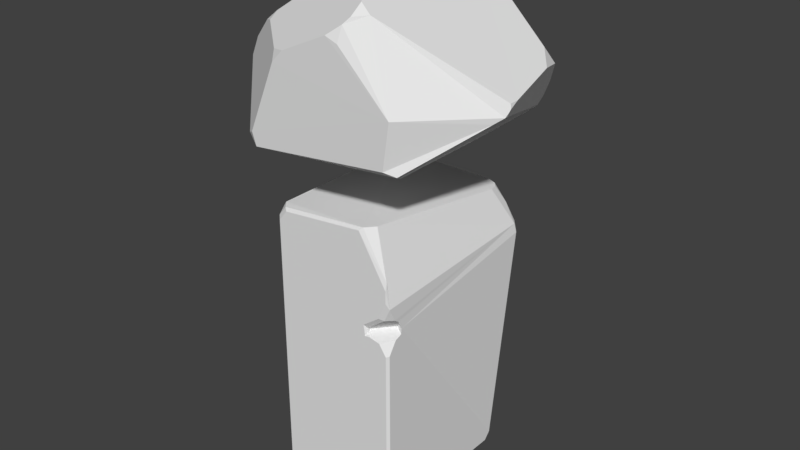 # Source: ROCKS_bLEND.blend  (saved by Blender 2.79.0; exported with 4.5.12 LTS)
import bpy
from mathutils import Matrix  # noqa: F401  (used for matrix-valued properties, if any)

bpy.ops.wm.read_factory_settings(use_empty=True)
scene = bpy.context.scene
scene.name = 'Scene'

# ---- collections
col_collection_1 = bpy.data.collections.new('Collection 1'); scene.collection.children.link(col_collection_1)

# ---- materials (node trees are filled in below, after node groups)
mat_material = bpy.data.materials.new('Material')
mat_material.alpha_threshold = 0.0
mat_material.use_transparent_shadow = False
mat_material.roughness = 0.5
mat_material.line_color = (0.0, 0.0, 0.0, 1.0)

# ---- material node trees

# ---- world
world_world = bpy.data.worlds.new('World'); scene.world = world_world
world_world.color = (0.05088, 0.05088, 0.05088)
world_world.use_sun_shadow = False
world_world.sun_shadow_jitter_overblur = 0.0
world_world.cycles.sampling_method = 'MANUAL'

# ---- meshes
me_cube_001 = bpy.data.meshes.new('Cube.001')
me_cube_001.from_pydata([(-0.6149, 0.8132, -1.283), (-0.6149, 0.8132, 1.293), (0.7279, -0.7002, -1.283), (0.4972, -0.7002, 1.379), (0.6149, 0.8132, -1.283), (0.7279, 0.7002, -1.283), (0.7279, -0.7181, 0.6308), (0.7279, -0.706, 0.4473), (0.6162, -0.8132, 0.428), (0.435, -0.7456, 0.4773), (0.7279, -0.6328, 0.4717), (0.6379, -0.5932, 0.4982), (-0.6403, -0.7879, -1.283), (-0.6403, -0.8132, -1.258), (-0.7026, -0.8132, -1.195), (-0.7279, -0.7907, -1.192), (-0.7279, -0.7255, -1.258), (-0.7026, -0.7255, -1.283), (-0.6036, -0.8132, 1.268), (-0.6374, -0.7907, 1.293), (-0.7159, -0.7122, 1.293), (-0.7279, -0.7255, 1.268), (-0.7026, -0.8132, 1.169), (-0.7279, -0.7907, 1.202), (-0.7026, 0.7255, -1.283), (-0.7279, 0.7255, -1.258), (-0.7279, 0.7834, -1.2), (-0.6941, 0.8132, -1.204), (-0.9428, 1.082, 0.3381), (-0.7336, 0.6821, 1.268), (-0.7159, 0.7122, 1.293), (0.7279, -0.7879, -1.195), (0.7026, -0.8132, -1.195), (0.6403, -0.8132, -1.258), (0.6403, -0.7879, -1.283), (0.3725, -0.8132, 1.353), (0.4067, -0.7907, 1.379), (0.7026, -0.8132, 0.9211), (0.7052, -0.7964, 0.9888), (0.7026, -0.8132, 0.8115), (0.7279, -0.7849, 0.7531), (0.6118, -0.8132, 0.6532), (0.6594, -0.7849, 0.6336), (0.7026, -0.8132, 0.3278), (0.7279, -0.7879, 0.3336), (0.4143, -0.8132, 0.5378), (0.4394, -0.7849, 0.505), (0.4476, -0.7849, 0.4623), (0.4333, -0.8132, 0.4394), (0.4818, -0.8132, 0.4478), (-0.7305, -0.7908, -0.1554), (-0.7026, -0.8132, -0.1482), (0.6791, 0.8132, -1.219), (0.7279, 0.7662, -1.217), (0.7191, 0.6467, 1.296), (0.6961, 0.732, 1.293), (0.8716, 0.8447, 0.9495), (0.885, 0.8647, 0.865), (0.844, 0.9146, 0.8602), (0.8208, 0.907, 0.9453), (0.7668, 0.8225, 1.135), (0.6479, 0.7802, 1.293), (0.5595, 0.8132, 1.293), (0.7279, -0.6267, 0.5211), (0.7279, -0.6734, 0.6022), (0.6935, -0.6102, 0.5416), (-0.906, 1.084, 0.4227), (-0.9164, 1.092, 0.3285), (-0.9137, 1.083, 0.4131), (-0.8222, 0.9737, -0.3209), (-0.8534, 1.013, -0.1055), (-0.8507, 0.9542, -0.3212), (-0.8796, 0.9945, -0.1143), (-0.8623, 0.6612, -0.2477), (-0.5237, 0.9426, -0.2378)], [], [(16, 15, 50, 28, 72, 73, 71, 26, 25), (3, 36, 38), (7, 8, 43, 44), (59, 66, 1, 62), (51, 48, 45, 41, 39, 37, 35, 18, 22), (10, 63, 65, 11), (33, 32, 43, 8, 49, 48, 51, 14, 13), (3, 1, 30, 20, 19, 36), (55, 60, 61), (2, 31, 32, 33, 34), (0, 27, 69, 74, 70, 67, 58, 52, 4), (54, 55, 61, 62, 1, 3), (5, 53, 57, 63, 10, 7, 44, 31, 2), (64, 56, 54, 3, 38, 40, 6), (28, 67, 70, 72), (9, 46, 47), (9, 47, 49, 8, 7, 10, 11), (11, 65, 64, 6, 42, 46, 9), (12, 13, 14, 15, 16, 17), (28, 50, 23, 21, 29), (40, 42, 6), (19, 20, 21, 23), (24, 25, 26, 27, 0), (47, 48, 49), (22, 18, 19, 23), (1, 66, 68, 30), (35, 37, 38, 36), (39, 41, 42, 40), (45, 48, 47, 46), (16, 25, 24, 17), (33, 13, 12, 34), (51, 22, 23, 50), (20, 30, 29, 21), (28, 29, 30, 68), (31, 44, 43, 32), (46, 42, 41, 45), (40, 38, 37, 39), (36, 19, 18, 35), (14, 51, 50, 15), (24, 0, 4, 5, 2, 34, 12, 17), (56, 57, 58, 59, 60), (63, 64, 65), (66, 67, 28, 68), (54, 56, 60, 55), (59, 62, 61, 60), (57, 53, 52, 58), (63, 57, 56, 64), (66, 59, 58, 67), (4, 52, 53, 5), (74, 69, 71, 73), (71, 69, 27, 26), (73, 72, 70, 74)])
_uv = me_cube_001.uv_layers.new(name='UVMap')
_uv.uv.foreach_set('vector', [0.2714, 0.0005457, 0.2812, 0.01037, 0.2814, 0.1662, 0.0003262, 0.234, 0.01335, 0.1677, 0.06338, 0.1482, 0.01931, 0.1374, 0.0446, 0.008677, 0.05329, 0.0, 0.8193, 0.000244, 0.8335, 0.0, 0.8312, 0.06182, 0.8157, 0.145, 0.8325, 0.1477, 0.8316, 0.1636, 0.8277, 0.1628, 0.5693, 0.4231, 0.3488, 0.5161, 0.381, 0.379, 0.5331, 0.371, 0.7587, 0.647, 0.6111, 0.5562, 0.6136, 0.541, 0.588, 0.5232, 0.5762, 0.4988, 0.5762, 0.4819, 0.6192, 0.4156, 0.7461, 0.429, 0.759, 0.4442, 0.3226, 0.4686, 0.3274, 0.4624, 0.3332, 0.4622, 0.3349, 0.4715, 0.5838, 0.8172, 0.5757, 0.8076, 0.5761, 0.5732, 0.5873, 0.5579, 0.6048, 0.5549, 0.6111, 0.5562, 0.7587, 0.647, 0.7584, 0.8081, 0.7503, 0.8177, 0.3737, 0.9874, 0.5184, 0.7752, 0.5315, 0.7893, 0.5315, 0.9877, 0.5213, 0.9986, 0.3855, 1.0, 0.6028, 0.01036, 0.5882, 0.03486, 0.5958, 0.009941, 0.8094, 0.4114, 0.8228, 0.3981, 0.8268, 0.3981, 0.827, 0.4073, 0.8231, 0.4111, 0.4061, 0.7752, 0.3951, 0.7636, 0.3681, 0.6294, 0.4063, 0.6145, 0.3615, 0.5967, 0.3483, 0.5307, 0.573, 0.4361, 0.573, 0.7565, 0.5653, 0.7668, 0.3449, 0.7985, 0.3479, 0.7865, 0.3541, 0.7798, 0.3656, 0.7752, 0.5184, 0.7752, 0.3737, 0.9874, 0.5992, 0.4071, 0.5895, 0.3968, 0.5803, 0.07691, 0.8041, 0.1334, 0.8048, 0.1411, 0.8157, 0.145, 0.8277, 0.1628, 0.8228, 0.3981, 0.8094, 0.4114, 0.8113, 0.1211, 0.5836, 0.06388, 0.6154, 0.01024, 0.8193, 0.000244, 0.8312, 0.06182, 0.8286, 0.09821, 0.8181, 0.1168, 0.3449, 0.5294, 0.3483, 0.5307, 0.3615, 0.5967, 0.3584, 0.5981, 0.2974, 0.3797, 0.3033, 0.3755, 0.3033, 0.3821, 0.3449, 0.4075, 0.3395, 0.4098, 0.3336, 0.409, 0.3226, 0.3964, 0.3251, 0.3766, 0.3331, 0.3703, 0.3449, 0.3753, 0.3402, 0.4493, 0.3352, 0.4525, 0.3277, 0.4494, 0.3239, 0.4451, 0.3226, 0.4326, 0.3366, 0.4134, 0.3402, 0.4168, 0.7504, 0.8214, 0.7503, 0.8177, 0.7584, 0.8081, 0.7618, 0.8075, 0.7621, 0.817, 0.7588, 0.8209, 0.0003262, 0.234, 0.2814, 0.1662, 0.2816, 0.3703, 0.2718, 0.3801, 0.0602, 0.3795, 0.8286, 0.09821, 0.8286, 0.1162, 0.8181, 0.1168, 0.2814, 0.3864, 0.2697, 0.3842, 0.2718, 0.3801, 0.2816, 0.3703, 0.9458, 0.9251, 0.9498, 0.9256, 0.9513, 0.9349, 0.9468, 0.939, 0.9345, 0.9374, 0.3395, 0.4098, 0.3378, 0.4134, 0.3336, 0.409, 0.759, 0.4442, 0.7461, 0.429, 0.7506, 0.425, 0.7624, 0.439, 0.04026, 0.3864, 0.0, 0.2477, 0.0002336, 0.246, 0.05565, 0.3837, 0.6192, 0.4156, 0.5762, 0.4819, 0.576, 0.4714, 0.6149, 0.4114, 0.5762, 0.4988, 0.588, 0.5232, 0.5819, 0.526, 0.573, 0.5076, 0.3076, 0.3703, 0.3076, 0.3855, 0.3033, 0.3821, 0.3033, 0.3755, 0.9513, 0.7247, 0.9498, 0.9256, 0.9458, 0.9251, 0.9474, 0.7242, 0.5838, 0.8172, 0.7503, 0.8177, 0.7504, 0.8214, 0.5839, 0.8209, 0.7587, 0.647, 0.759, 0.4442, 0.7624, 0.439, 0.7624, 0.648, 0.2697, 0.3842, 0.05565, 0.3837, 0.0602, 0.3795, 0.2718, 0.3801, 0.0003262, 0.234, 0.0602, 0.3795, 0.05565, 0.3837, 0.0002336, 0.246, 0.8228, 0.3981, 0.8277, 0.1628, 0.8316, 0.1636, 0.8268, 0.3981, 0.6105, 0.5458, 0.5819, 0.526, 0.588, 0.5232, 0.6136, 0.541, 0.8286, 0.09821, 0.8312, 0.06182, 0.8335, 0.07228, 0.8332, 0.08916, 0.6149, 0.4114, 0.7506, 0.425, 0.7461, 0.429, 0.6192, 0.4156, 0.7584, 0.8081, 0.7587, 0.647, 0.7624, 0.648, 0.7618, 0.8075, 0.9458, 0.9251, 0.9345, 0.9374, 0.7768, 0.9401, 0.7624, 0.9247, 0.7639, 0.7308, 0.7752, 0.7185, 0.9394, 0.7157, 0.9474, 0.7242, 0.5836, 0.06388, 0.5803, 0.07691, 0.573, 0.07726, 0.5746, 0.06406, 0.5882, 0.03486, 0.3274, 0.4624, 0.3349, 0.4525, 0.3332, 0.4622, 0.3488, 0.5161, 0.3483, 0.5307, 0.3449, 0.5294, 0.3479, 0.5177, 0.6154, 0.01024, 0.5836, 0.06388, 0.5882, 0.03486, 0.6028, 0.01036, 0.5693, 0.4231, 0.5331, 0.371, 0.5449, 0.3703, 0.5614, 0.394, 0.5803, 0.07691, 0.5895, 0.3968, 0.5827, 0.3966, 0.573, 0.07726, 0.8041, 0.1334, 0.5803, 0.07691, 0.5836, 0.06388, 0.8113, 0.1211, 0.3488, 0.5161, 0.5693, 0.4231, 0.573, 0.4361, 0.3483, 0.5307, 0.5829, 0.4062, 0.5827, 0.3966, 0.5895, 0.3968, 0.5992, 0.4071, 0.3209, 0.8055, 0.2897, 0.7832, 0.2893, 0.7789, 0.3209, 0.7489, 0.3646, 0.6296, 0.3681, 0.6294, 0.3951, 0.7636, 0.391, 0.7631, 0.3307, 0.7489, 0.2893, 0.718, 0.2893, 0.714, 0.3307, 0.692])
me_cube_001.use_remesh_preserve_volume = False
me_cube_001.use_remesh_preserve_attributes = False
me_cube_001.use_mirror_vertex_groups = False
me_cube_001.update()
me_cube = bpy.data.meshes.new('Cube')
me_cube.from_pydata([(-0.06669, -0.08857, 1.892), (-0.01898, 0.0651, 1.856), (-0.1046, 0.07098, 1.857), (-0.06673, -0.108, 1.893), (-0.1322, -0.2254, 1.845), (-0.02174, -0.2652, 1.867), (-0.66, -1.041, 0.2801), (-0.6992, -1.045, 0.4061), (-0.7899, -0.9854, 0.3616), (-0.971, -0.5449, 1.195), (-0.8429, -0.6364, 1.235), (-0.8429, -0.5492, 1.296), (-0.2877, -1.055, 1.193), (-0.4326, -0.9982, 1.167), (-0.4028, -1.055, 1.076), (-0.4538, 0.7303, 1.558), (-0.4751, 0.8798, 1.489), (-0.5398, 0.7379, 1.49), (-0.4892, 1.0, 1.353), (-0.4659, 0.9224, 1.468), (-0.3615, 1.0, 1.428), (-1.297, -0.2781, 0.9286), (-1.282, -0.3764, 0.9438), (0.5504, 0.7199, 0.2129), (0.4833, 0.5946, 0.1588), (0.4219, -0.4739, 0.101), (0.6932, 0.8074, 0.3263), (0.7046, 0.8997, 0.4221), (0.8184, 0.8105, 0.425), (0.6431, 1.0, 0.5899), (0.6619, 0.9457, 0.4615), (0.89, 0.7711, 0.4811), (0.9854, 0.7359, 0.6123), (0.983, 0.6569, 0.5533), (1.37, -0.2344, 0.9449), (1.355, -0.3378, 0.8372), (-0.5384, 1.0, 1.13), (-0.6101, 0.9523, 1.161), (-0.5203, 1.0, 1.293), (-1.074, 0.5072, 0.6561), (-1.059, 0.5008, 0.5613), (-1.153, 0.3784, 0.6183), (0.4212, 0.6832, 0.1711), (0.4888, 0.7142, 0.1965), (0.6399, 0.9544, 0.4667), (0.5769, 1.0, 0.5359), (-0.6053, 0.6077, 0.2773), (-0.2907, 1.0, 0.7053), (-0.5242, 0.9174, 0.6479), (-0.4731, 1.0, 0.8771), (-0.6983, 0.7545, 0.4786), (-0.6668, 0.6295, 0.3165), (-0.8975, 0.6021, 0.4616), (0.1494, 1.0, 1.411), (0.3704, 0.8824, 1.459), (0.4025, 1.0, 1.302), (0.6705, 1.0, 1.035), (0.8892, 0.906, 0.9178), (0.7218, 1.0, 0.7926), (0.3821, 0.6226, 1.581), (0.5823, 0.6953, 1.448), (0.3894, 0.8518, 1.473), (1.247, 0.3457, 1.018), (1.158, 0.6075, 0.9682), (1.096, 0.5284, 1.114), (0.9824, 0.829, 0.9073), (1.154, 0.6169, 0.9628), (1.042, 0.7354, 0.7565), (1.37, -0.3266, 0.946), (1.38, -0.3322, 0.9046), (1.358, -0.3703, 0.8394), (1.374, -0.3436, 0.8828), (0.3398, -0.8217, 1.641), (0.3421, -0.9474, 1.554), (0.4542, -0.8545, 1.566), (0.7956, -0.96, 0.3907), (0.7041, -1.02, 0.4298), (0.174, -1.052, 1.405), (0.293, -1.048, 1.359), (0.3008, -0.9972, 1.5), (1.297, -0.4337, 0.7912), (0.7776, -1.033, 0.8622), (-1.359, -0.3776, 0.7592), (-0.5125, -1.051, 0.8282)], [], [(17, 16, 19, 18, 38, 37, 39, 41, 82, 21), (15, 17, 21, 22, 9, 11, 4, 3, 0, 2), (30, 29, 58, 57, 65, 67, 32, 31, 28, 27), (14, 13, 10, 9, 22, 82, 83), (25, 75, 76), (0, 1, 2), (3, 4, 5), (6, 7, 8), (9, 10, 11), (12, 13, 14), (15, 16, 17), (18, 19, 20), (21, 82, 22), (43, 23, 24, 42), (26, 27, 28), (45, 29, 30, 44), (31, 33, 35, 70, 80, 75, 25, 24, 23, 26, 28), (31, 32, 33), (68, 69, 34), (36, 37, 38), (39, 40, 41), (2, 1, 59, 61, 54, 53, 20, 19, 16, 15), (46, 51, 50, 48, 47, 45, 44, 43, 42), (37, 36, 49, 48, 50, 52, 40, 39), (27, 26, 23, 43, 44, 30), (6, 46, 42, 24, 25), (6, 8, 82, 41, 40, 52, 51, 46), (57, 56, 55, 54, 61, 60, 64, 63, 66, 65), (47, 48, 49), (50, 51, 52), (53, 54, 55), (56, 57, 58), (59, 60, 61), (62, 63, 64), (65, 66, 67), (53, 55, 56, 58, 29, 45, 47, 49, 36, 38, 18, 20), (71, 69, 68, 74, 73, 79, 78, 81, 80, 70), (76, 81, 83, 7, 6), (35, 71, 70), (34, 69, 71, 35, 33, 32, 67, 66, 63, 62), (11, 10, 13, 12, 77, 79, 73, 72, 5, 4), (72, 73, 74), (76, 6, 25), (77, 78, 79), (62, 64, 60, 59, 1, 0, 3, 5, 72, 74, 68, 34), (83, 81, 78, 77, 12, 14), (83, 82, 8, 7), (80, 81, 76, 75)])
_uv = me_cube.uv_layers.new(name='UVMap')
_uv.uv.foreach_set('vector', [0.2893, 0.892, 0.2796, 0.91, 0.2739, 0.9137, 0.2528, 0.9143, 0.2444, 0.9094, 0.2292, 0.8926, 0.1889, 0.7951, 0.1923, 0.7757, 0.2642, 0.692, 0.2792, 0.7171, 0.2017, 0.6741, 0.1959, 0.685, 0.01326, 0.692, 0.002525, 0.6821, 0.006589, 0.6309, 0.01615, 0.6152, 0.1113, 0.5567, 0.1307, 0.5585, 0.133, 0.5601, 0.1494, 0.5778, 0.9099, 0.4761, 0.8913, 0.4812, 0.8598, 0.4733, 0.8379, 0.451, 0.8375, 0.4371, 0.8586, 0.4256, 0.881, 0.4313, 0.9023, 0.4429, 0.9121, 0.4524, 0.9148, 0.4691, 0.8856, 0.14, 0.8711, 0.1371, 0.8509, 0.07998, 0.854, 0.06126, 0.8848, 0.01357, 0.911, 0.0, 0.9208, 0.1208, 0.359, 0.2539, 0.2873, 0.2878, 0.2816, 0.2731, 0.133, 0.5601, 0.1562, 0.5677, 0.1494, 0.5778, 0.1307, 0.5585, 0.1113, 0.5567, 0.116, 0.5407, 1.0, 0.09176, 0.9806, 0.08827, 0.9852, 0.07478, 0.292, 0.3703, 0.2974, 0.3851, 0.2816, 0.3851, 0.8701, 0.1578, 0.8711, 0.1371, 0.8856, 0.14, 0.2017, 0.6741, 0.2188, 0.6894, 0.1959, 0.685, 0.7952, 0.65, 0.7772, 0.6477, 0.782, 0.6334, 0.2792, 0.7171, 0.2642, 0.692, 0.2893, 0.7068, 0.534, 0.2893, 0.5339, 0.2975, 0.5156, 0.2864, 0.5303, 0.2798, 0.5467, 0.3169, 0.5624, 0.3188, 0.547, 0.3322, 0.9004, 0.4896, 0.8913, 0.4812, 0.9099, 0.4761, 0.9095, 0.4793, 0.5411, 0.3399, 0.5243, 0.3485, 0.3781, 0.3703, 0.3733, 0.3699, 0.3641, 0.3611, 0.2873, 0.2878, 0.359, 0.2539, 0.5156, 0.2864, 0.5339, 0.2975, 0.5467, 0.3169, 0.547, 0.3322, 0.0001596, 0.7038, 0.01937, 0.7071, 0.01112, 0.7186, 0.07427, 0.8507, 0.06803, 0.8517, 0.07344, 0.8378, 0.8294, 0.6534, 0.8257, 0.6634, 0.8048, 0.6534, 0.1889, 0.7951, 0.178, 0.7879, 0.1923, 0.7757, 0.1494, 0.5778, 0.1562, 0.5677, 0.2626, 0.5705, 0.2923, 0.5895, 0.2945, 0.5943, 0.2897, 0.6293, 0.2441, 0.687, 0.225, 0.692, 0.2188, 0.6894, 0.2017, 0.6741, 0.9556, 0.6458, 0.9508, 0.6552, 0.9278, 0.6633, 0.9007, 0.6433, 0.8889, 0.6126, 0.9004, 0.4896, 0.9095, 0.4793, 0.9509, 0.4938, 0.9556, 0.5024, 0.8257, 0.6634, 0.8294, 0.6534, 0.8661, 0.6405, 0.9007, 0.6433, 0.9278, 0.6633, 0.9327, 0.6891, 0.9198, 0.712, 0.9059, 0.7157, 0.5624, 0.3188, 0.5467, 0.3169, 0.5339, 0.2975, 0.534, 0.2893, 0.573, 0.3104, 0.5711, 0.3133, 0.3041, 0.0891, 0.5442, 0.1357, 0.5303, 0.2798, 0.5156, 0.2864, 0.359, 0.2539, 0.3041, 0.0891, 0.3172, 0.07108, 0.4289, 0.0, 0.5315, 0.04874, 0.5459, 0.0657, 0.5546, 0.09204, 0.5498, 0.127, 0.5442, 0.1357, 0.8379, 0.451, 0.8243, 0.4841, 0.7888, 0.5254, 0.7651, 0.531, 0.7626, 0.5283, 0.7624, 0.4995, 0.8031, 0.4214, 0.8244, 0.4114, 0.8253, 0.412, 0.8375, 0.4371, 0.8889, 0.6126, 0.9007, 0.6433, 0.8661, 0.6405, 0.573, 0.1225, 0.5498, 0.127, 0.5546, 0.09204, 0.7764, 0.5622, 0.7651, 0.531, 0.7888, 0.5254, 0.8243, 0.4841, 0.8379, 0.451, 0.8598, 0.4733, 0.2626, 0.5705, 0.2908, 0.555, 0.2923, 0.5895, 0.08115, 0.757, 0.07237, 0.7214, 0.09535, 0.7318, 0.06294, 0.692, 0.07152, 0.7201, 0.04056, 0.7058, 0.7764, 0.5622, 0.7888, 0.5254, 0.8243, 0.4841, 0.8598, 0.4733, 0.8913, 0.4812, 0.9004, 0.4896, 0.8889, 0.6126, 0.8661, 0.6405, 0.8294, 0.6534, 0.8048, 0.6534, 0.7952, 0.65, 0.782, 0.6334, 0.06489, 0.8535, 0.06803, 0.8517, 0.07427, 0.8507, 0.178, 0.926, 0.1778, 0.9398, 0.1704, 0.9474, 0.1497, 0.9556, 0.07138, 0.9539, 0.0524, 0.8672, 0.0587, 0.8576, 1.0, 0.2839, 0.9368, 0.3008, 0.9208, 0.1208, 0.9806, 0.08827, 1.0, 0.09176, 0.05815, 0.8531, 0.06489, 0.8535, 0.0587, 0.8576, 0.07344, 0.8378, 0.06803, 0.8517, 0.06489, 0.8535, 0.05815, 0.8531, 0.01112, 0.7186, 0.01937, 0.7071, 0.04056, 0.7058, 0.07152, 0.7201, 0.07237, 0.7214, 0.08115, 0.757, 0.01615, 0.6152, 0.006393, 0.6086, 0.0, 0.533, 0.00566, 0.5118, 0.04434, 0.458, 0.06094, 0.4473, 0.06993, 0.4463, 0.08379, 0.4561, 0.116, 0.5407, 0.1113, 0.5567, 0.08379, 0.4561, 0.06993, 0.4463, 0.09094, 0.4411, 0.2816, 0.2731, 0.3041, 0.0891, 0.359, 0.2539, 0.8462, 0.2254, 0.8548, 0.2412, 0.8335, 0.2443, 0.3131, 0.4549, 0.3206, 0.4861, 0.2908, 0.555, 0.2626, 0.5705, 0.1562, 0.5677, 0.133, 0.5601, 0.1307, 0.5585, 0.116, 0.5407, 0.08379, 0.4561, 0.09094, 0.4411, 0.2438, 0.3864, 0.2549, 0.394, 0.9208, 0.1208, 0.9368, 0.3008, 0.8548, 0.2412, 0.8462, 0.2254, 0.8701, 0.1578, 0.8856, 0.14, 0.9208, 0.1208, 0.911, 0.0, 0.9852, 0.07478, 0.9806, 0.08827, 0.0524, 0.8672, 0.07138, 0.9539, 0.007002, 0.9556, 0.0, 0.9469])
me_cube.materials.append(mat_material)
me_cube.use_remesh_preserve_volume = False
me_cube.use_remesh_preserve_attributes = False
me_cube.use_mirror_vertex_groups = False
me_cube.update()

# ---- objects
ob_slab_rock = bpy.data.objects.new('Slab_Rock', me_cube_001)
ob_broken_rock = bpy.data.objects.new('Broken_Rock', me_cube)

# ---- transforms, parenting, visibility, modifiers, constraints
ob_slab_rock.location = (0.0, 0.0, 0.04562)
ob_slab_rock.scale = (0.8652, 1.0, 1.101)
ob_slab_rock.lineart.crease_threshold = 0.0
ob_broken_rock.location = (0.06227, 0.0, 1.828)
ob_broken_rock.lock_rotations_4d = False
ob_broken_rock.empty_display_type = 'ARROWS'
ob_broken_rock.lineart.crease_threshold = 0.0
_m = ob_broken_rock.modifiers.new('Decimate', 'DECIMATE')
_m.angle_limit = 7.451e-09

# ---- collection membership
col_collection_1.objects.link(ob_slab_rock)
col_collection_1.objects.link(ob_broken_rock)

# ---- scene / render settings (as saved in the file)
scene.frame_start = 1; scene.frame_end = 250; scene.frame_set(1)
scene.render.engine = 'BLENDER_EEVEE_NEXT'
scene.render.resolution_percentage = 50
scene.render.dither_intensity = 0.0
scene.cycles.use_denoising = False
scene.cycles.samples = 128
scene.cycles.sampling_pattern = 'TABULATED_SOBOL'
scene.cycles.use_adaptive_sampling = False
scene.cycles.use_light_tree = False
scene.cycles.blur_glossy = 0.0
scene.cycles.sample_clamp_indirect = 0.0
scene.view_settings.view_transform = 'Standard'
bpy.context.view_layer.update()

# ---- added for rendering (the .blend has no active camera and no usable light): camera, sun
cam_auto = bpy.data.cameras.new('AutoCamera')
cam_auto.lens = 50.0
cam_auto.sensor_width = 36.0
cam_auto.clip_end = 1000.0
ob_auto_camera = bpy.data.objects.new('AutoCamera', cam_auto)
scene.collection.objects.link(ob_auto_camera)
ob_auto_camera.location = (5.77489, -6.82438, 5.73889)
ob_auto_camera.rotation_euler = (1.09748, -7.21219e-08, 0.694738)
scene.camera = ob_auto_camera
light_auto_sun = bpy.data.lights.new('AutoSun', 'SUN')
light_auto_sun.energy = 3.0
light_auto_sun.angle = 0.0523599
ob_auto_sun = bpy.data.objects.new('AutoSun', light_auto_sun)
scene.collection.objects.link(ob_auto_sun)
ob_auto_sun.rotation_euler = (0.872665, 0.174533, 0.523599)
bpy.context.view_layer.update()

